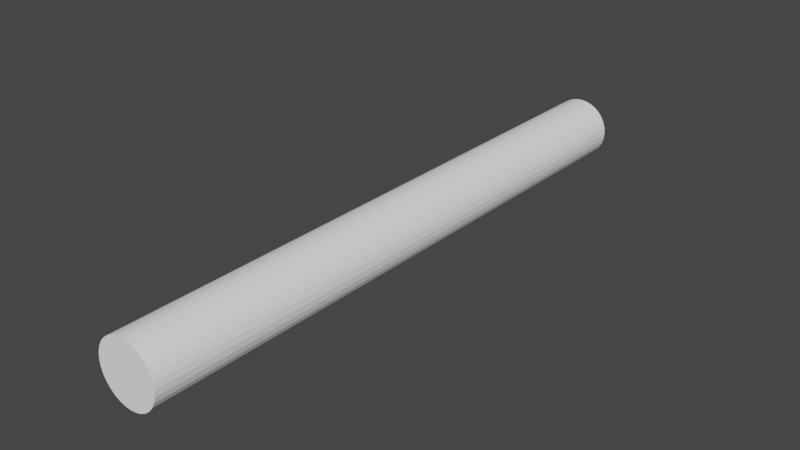 # Source: guide.blend  (saved by Blender 2.91.10; exported with 4.5.12 LTS)
import bpy
from mathutils import Matrix  # noqa: F401  (used for matrix-valued properties, if any)

bpy.ops.wm.read_factory_settings(use_empty=True)
scene = bpy.context.scene
scene.name = 'Scene'

# ---- collections
col_collection = bpy.data.collections.new('Collection'); scene.collection.children.link(col_collection)

# ---- materials (node trees are filled in below, after node groups)
mat_guide = bpy.data.materials.new('Guide')
mat_guide.use_transparent_shadow = False

# ---- material node trees
mat_guide.use_nodes = True; mat_guide.node_tree.nodes.clear()
_N = mat_guide.node_tree.nodes; _L = mat_guide.node_tree.links
n0 = _N.new('ShaderNodeOutputMaterial'); n0.name = 'Material Output'; n0.location = (300, 300)
n1 = _N.new('ShaderNodeBsdfPrincipled'); n1.name = 'Principled BSDF'; n1.location = (10, 300)
n1.distribution = 'GGX'
n1.subsurface_method = 'BURLEY'
n1.inputs[0].default_value = (1.0, 1.0, 1.0, 1.0)
n1.inputs[2].default_value = 0.7182
n1.inputs[3].default_value = 1.45
n1.inputs[27].default_value = (0.0, 0.0, 0.0, 1.0)
n1.inputs[28].default_value = 1.0
_L.new(n1.outputs[0], n0.inputs[0])
n0.is_active_output = True

# ---- world
world_world = bpy.data.worlds.new('World'); scene.world = world_world
world_world.use_nodes = True; world_world.node_tree.nodes.clear()
_N = world_world.node_tree.nodes; _L = world_world.node_tree.links
n0 = _N.new('ShaderNodeOutputWorld'); n0.name = 'World Output'; n0.location = (300, 300)
n1 = _N.new('ShaderNodeBackground'); n1.name = 'Background'; n1.location = (10, 300)
n1.inputs[0].default_value = (0.05088, 0.05088, 0.05088, 1.0)
_L.new(n1.outputs[0], n0.inputs[0])
n0.is_active_output = True
world_world.color = (0.05088, 0.05088, 0.05088)
world_world.use_sun_shadow = False
world_world.sun_shadow_jitter_overblur = 0.0

# ---- meshes
me_cylinder = bpy.data.meshes.new('Cylinder')
me_cylinder.from_pydata([(0.0, 1.0, -2.0), (0.0, 1.0, 0.0), (0.1951, 0.9808, -2.0), (0.1951, 0.9808, 0.0), (0.3827, 0.9239, -2.0), (0.3827, 0.9239, 0.0), (0.5556, 0.8315, -2.0), (0.5556, 0.8315, 0.0), (0.7071, 0.7071, -2.0), (0.7071, 0.7071, 0.0), (0.8315, 0.5556, -2.0), (0.8315, 0.5556, 0.0), (0.9239, 0.3827, -2.0), (0.9239, 0.3827, 0.0), (0.9808, 0.1951, -2.0), (0.9808, 0.1951, 0.0), (1.0, 3.179e-08, -2.0), (1.0, 3.179e-08, 0.0), (0.9808, -0.1951, -2.0), (0.9808, -0.1951, 0.0), (0.9239, -0.3827, -2.0), (0.9239, -0.3827, 0.0), (0.8315, -0.5556, -2.0), (0.8315, -0.5556, 0.0), (0.7071, -0.7071, -2.0), (0.7071, -0.7071, 0.0), (0.5556, -0.8315, -2.0), (0.5556, -0.8315, 0.0), (0.3827, -0.9239, -2.0), (0.3827, -0.9239, 0.0), (0.1951, -0.9808, -2.0), (0.1951, -0.9808, 0.0), (-3.258e-07, -1.0, -2.0), (-3.258e-07, -1.0, 0.0), (-0.1951, -0.9808, -2.0), (-0.1951, -0.9808, 0.0), (-0.3827, -0.9239, -2.0), (-0.3827, -0.9239, 0.0), (-0.5556, -0.8315, -2.0), (-0.5556, -0.8315, 0.0), (-0.7071, -0.7071, -2.0), (-0.7071, -0.7071, 0.0), (-0.8315, -0.5556, -2.0), (-0.8315, -0.5556, 0.0), (-0.9239, -0.3827, -2.0), (-0.9239, -0.3827, 0.0), (-0.9808, -0.1951, -2.0), (-0.9808, -0.1951, 0.0), (-1.0, 9.219e-07, -2.0), (-1.0, 9.219e-07, 0.0), (-0.9808, 0.1951, -2.0), (-0.9808, 0.1951, 0.0), (-0.9239, 0.3827, -2.0), (-0.9239, 0.3827, 0.0), (-0.8315, 0.5556, -2.0), (-0.8315, 0.5556, 0.0), (-0.7071, 0.7071, -2.0), (-0.7071, 0.7071, 0.0), (-0.5556, 0.8315, -2.0), (-0.5556, 0.8315, 0.0), (-0.3827, 0.9239, -2.0), (-0.3827, 0.9239, 0.0), (-0.1951, 0.9808, -2.0), (-0.1951, 0.9808, 0.0)], [], [(0, 1, 3, 2), (2, 3, 5, 4), (4, 5, 7, 6), (6, 7, 9, 8), (8, 9, 11, 10), (10, 11, 13, 12), (12, 13, 15, 14), (14, 15, 17, 16), (16, 17, 19, 18), (18, 19, 21, 20), (20, 21, 23, 22), (22, 23, 25, 24), (24, 25, 27, 26), (26, 27, 29, 28), (28, 29, 31, 30), (30, 31, 33, 32), (32, 33, 35, 34), (34, 35, 37, 36), (36, 37, 39, 38), (38, 39, 41, 40), (40, 41, 43, 42), (42, 43, 45, 44), (44, 45, 47, 46), (46, 47, 49, 48), (48, 49, 51, 50), (50, 51, 53, 52), (52, 53, 55, 54), (54, 55, 57, 56), (56, 57, 59, 58), (58, 59, 61, 60), (3, 1, 63, 61, 59, 57, 55, 53, 51, 49, 47, 45, 43, 41, 39, 37, 35, 33, 31, 29, 27, 25, 23, 21, 19, 17, 15, 13, 11, 9, 7, 5), (60, 61, 63, 62), (62, 63, 1, 0), (0, 2, 4, 6, 8, 10, 12, 14, 16, 18, 20, 22, 24, 26, 28, 30, 32, 34, 36, 38, 40, 42, 44, 46, 48, 50, 52, 54, 56, 58, 60, 62)])
_uv = me_cylinder.uv_layers.new(name='UVMap')
_uv.uv.foreach_set('vector', [1.0, 0.5, 1.0, 1.0, 0.9688, 1.0, 0.9688, 0.5, 0.9688, 0.5, 0.9688, 1.0, 0.9375, 1.0, 0.9375, 0.5, 0.9375, 0.5, 0.9375, 1.0, 0.9062, 1.0, 0.9062, 0.5, 0.9062, 0.5, 0.9062, 1.0, 0.875, 1.0, 0.875, 0.5, 0.875, 0.5, 0.875, 1.0, 0.8438, 1.0, 0.8438, 0.5, 0.8438, 0.5, 0.8438, 1.0, 0.8125, 1.0, 0.8125, 0.5, 0.8125, 0.5, 0.8125, 1.0, 0.7812, 1.0, 0.7812, 0.5, 0.7812, 0.5, 0.7812, 1.0, 0.75, 1.0, 0.75, 0.5, 0.75, 0.5, 0.75, 1.0, 0.7188, 1.0, 0.7188, 0.5, 0.7188, 0.5, 0.7188, 1.0, 0.6875, 1.0, 0.6875, 0.5, 0.6875, 0.5, 0.6875, 1.0, 0.6562, 1.0, 0.6562, 0.5, 0.6562, 0.5, 0.6562, 1.0, 0.625, 1.0, 0.625, 0.5, 0.625, 0.5, 0.625, 1.0, 0.5938, 1.0, 0.5938, 0.5, 0.5938, 0.5, 0.5938, 1.0, 0.5625, 1.0, 0.5625, 0.5, 0.5625, 0.5, 0.5625, 1.0, 0.5312, 1.0, 0.5312, 0.5, 0.5312, 0.5, 0.5312, 1.0, 0.5, 1.0, 0.5, 0.5, 0.5, 0.5, 0.5, 1.0, 0.4688, 1.0, 0.4688, 0.5, 0.4688, 0.5, 0.4688, 1.0, 0.4375, 1.0, 0.4375, 0.5, 0.4375, 0.5, 0.4375, 1.0, 0.4062, 1.0, 0.4062, 0.5, 0.4062, 0.5, 0.4062, 1.0, 0.375, 1.0, 0.375, 0.5, 0.375, 0.5, 0.375, 1.0, 0.3438, 1.0, 0.3438, 0.5, 0.3438, 0.5, 0.3438, 1.0, 0.3125, 1.0, 0.3125, 0.5, 0.3125, 0.5, 0.3125, 1.0, 0.2812, 1.0, 0.2812, 0.5, 0.2812, 0.5, 0.2812, 1.0, 0.25, 1.0, 0.25, 0.5, 0.25, 0.5, 0.25, 1.0, 0.2188, 1.0, 0.2188, 0.5, 0.2188, 0.5, 0.2188, 1.0, 0.1875, 1.0, 0.1875, 0.5, 0.1875, 0.5, 0.1875, 1.0, 0.1562, 1.0, 0.1562, 0.5, 0.1562, 0.5, 0.1562, 1.0, 0.125, 1.0, 0.125, 0.5, 0.125, 0.5, 0.125, 1.0, 0.09375, 1.0, 0.09375, 0.5, 0.09375, 0.5, 0.09375, 1.0, 0.0625, 1.0, 0.0625, 0.5, 0.2968, 0.4854, 0.25, 0.49, 0.2032, 0.4854, 0.1582, 0.4717, 0.1167, 0.4496, 0.08029, 0.4197, 0.05045, 0.3833, 0.02827, 0.3418, 0.01461, 0.2968, 0.01, 0.25, 0.01461, 0.2032, 0.02827, 0.1582, 0.05045, 0.1167, 0.08029, 0.08029, 0.1167, 0.05045, 0.1582, 0.02827, 0.2032, 0.01461, 0.25, 0.01, 0.2968, 0.01461, 0.3418, 0.02827, 0.3833, 0.05045, 0.4197, 0.08029, 0.4496, 0.1167, 0.4717, 0.1582, 0.4854, 0.2032, 0.49, 0.25, 0.4854, 0.2968, 0.4717, 0.3418, 0.4496, 0.3833, 0.4197, 0.4197, 0.3833, 0.4496, 0.3418, 0.4717, 0.0625, 0.5, 0.0625, 1.0, 0.03125, 1.0, 0.03125, 0.5, 0.03125, 0.5, 0.03125, 1.0, 0.0, 1.0, 0.0, 0.5, 0.75, 0.49, 0.7968, 0.4854, 0.8418, 0.4717, 0.8833, 0.4496, 0.9197, 0.4197, 0.9496, 0.3833, 0.9717, 0.3418, 0.9854, 0.2968, 0.99, 0.25, 0.9854, 0.2032, 0.9717, 0.1582, 0.9496, 0.1167, 0.9197, 0.08029, 0.8833, 0.05045, 0.8418, 0.02827, 0.7968, 0.01461, 0.75, 0.01, 0.7032, 0.01461, 0.6582, 0.02827, 0.6167, 0.05045, 0.5803, 0.08029, 0.5504, 0.1167, 0.5283, 0.1582, 0.5146, 0.2032, 0.51, 0.25, 0.5146, 0.2968, 0.5283, 0.3418, 0.5504, 0.3833, 0.5803, 0.4197, 0.6167, 0.4496, 0.6582, 0.4717, 0.7032, 0.4854])
me_cylinder.materials.append(mat_guide)
me_cylinder.use_remesh_fix_poles = True
me_cylinder.use_remesh_preserve_attributes = False
me_cylinder.use_mirror_vertex_groups = False
me_cylinder.update()
me_cylinder_001 = bpy.data.meshes.new('Cylinder.001')
me_cylinder_001.from_pydata([(2.543e-07, 0.8269, -1.5), (0.1613, 0.811, -1.5), (0.3165, 0.764, -1.5), (0.4594, 0.6876, -1.5), (0.5847, 0.5847, -1.5), (0.6876, 0.4594, -1.5), (0.764, 0.3165, -1.5), (0.811, 0.1613, -1.5), (0.8269, 7.078e-08, -1.5), (0.811, -0.1613, -1.5), (0.764, -0.3165, -1.5), (0.6876, -0.4594, -1.5), (0.5847, -0.5847, -1.5), (0.4594, -0.6876, -1.5), (0.3165, -0.764, -1.5), (0.1613, -0.811, -1.5), (-2.617e-07, -0.8269, -1.5), (-0.1613, -0.811, -1.5), (-0.3165, -0.764, -1.5), (-0.4594, -0.6876, -1.5), (-0.5847, -0.5847, -1.5), (-0.6876, -0.4594, -1.5), (-0.764, -0.3165, -1.5), (-0.811, -0.1613, -1.5), (-0.8269, 8.056e-07, -1.5), (-0.811, 0.1613, -1.5), (-0.764, 0.3165, -1.5), (-0.6876, 0.4594, -1.5), (-0.5847, 0.5847, -1.5), (-0.4594, 0.6876, -1.5), (-0.3165, 0.764, -1.5), (-0.1613, 0.811, -1.5), (2.496e-07, 0.9936, -0.3333), (0.1938, 0.9745, -0.3333), (0.3802, 0.918, -0.3333), (0.552, 0.8261, -0.3333), (0.7026, 0.7026, -0.3333), (0.8261, 0.552, -0.3333), (0.918, 0.3802, -0.3333), (0.9745, 0.1938, -0.3333), (0.9936, 3.213e-08, -0.3333), (0.9745, -0.1938, -0.3333), (0.918, -0.3802, -0.3333), (0.8261, -0.552, -0.3333), (0.7026, -0.7026, -0.3333), (0.552, -0.8261, -0.3333), (0.3802, -0.918, -0.3333), (0.1938, -0.9745, -0.3333), (-3.222e-07, -0.9936, -0.3333), (-0.1938, -0.9745, -0.3333), (-0.3802, -0.918, -0.3333), (-0.552, -0.8261, -0.3333), (-0.7026, -0.7026, -0.3333), (-0.8261, -0.552, -0.3333), (-0.918, -0.3802, -0.3333), (-0.9745, -0.1938, -0.3333), (-0.9936, 9.169e-07, -0.3333), (-0.9745, 0.1938, -0.3333), (-0.918, 0.3802, -0.3333), (-0.8261, 0.552, -0.3333), (-0.7026, 0.7026, -0.3333), (-0.552, 0.8261, -0.3333), (-0.3802, 0.918, -0.3333), (-0.1938, 0.9745, -0.3333), (0.07186, 0.7296, -1.61), (2.519e-07, 0.9673, -0.0002507), (0.1887, 0.9487, -0.9784), (0.2128, 0.7016, -1.61), (0.3702, 0.8937, -0.9784), (0.3456, 0.6466, -1.61), (0.5374, 0.8043, -0.9784), (0.4651, 0.5667, -1.61), (0.684, 0.684, -0.9784), (0.5667, 0.4651, -1.61), (0.8043, 0.5374, -0.9784), (0.6466, 0.3456, -1.61), (0.8937, 0.3702, -0.9784), (0.7016, 0.2128, -1.61), (0.9487, 0.1887, -0.9784), (0.7296, 0.07186, -1.61), (0.9673, 3.749e-08, -0.9784), (0.7296, -0.07186, -1.61), (0.9487, -0.1887, -0.9784), (0.7016, -0.2128, -1.61), (0.8937, -0.3702, -0.9784), (0.6466, -0.3456, -1.61), (0.8043, -0.5374, -0.9784), (0.5667, -0.4651, -1.61), (0.684, -0.684, -0.9784), (0.4651, -0.5667, -1.61), (0.5374, -0.8043, -0.9784), (0.3456, -0.6466, -1.61), (0.3702, -0.8937, -0.9784), (0.2128, -0.7016, -1.61), (0.1887, -0.9487, -0.9784), (0.07186, -0.7296, -1.61), (-3.148e-07, -0.9673, -0.9784), (-0.07186, -0.7296, -1.61), (-0.1887, -0.9487, -0.9784), (-0.2128, -0.7016, -1.61), (-0.3702, -0.8937, -0.9784), (-0.3456, -0.6466, -1.61), (-0.5374, -0.8043, -0.9784), (-0.4651, -0.5667, -1.61), (-0.684, -0.684, -0.9784), (-0.5667, -0.4651, -1.61), (-0.8043, -0.5374, -0.9784), (-0.6466, -0.3456, -1.61), (-0.8937, -0.3702, -0.9784), (-0.7016, -0.2128, -1.61), (-0.9487, -0.1887, -0.9784), (-0.7296, -0.07186, -1.61), (-0.9673, 8.973e-07, -0.9784), (-0.7296, 0.07186, -1.61), (-0.9487, 0.1887, -0.9784), (-0.7016, 0.2128, -1.61), (-0.8937, 0.3702, -0.9784), (-0.6466, 0.3456, -1.61), (-0.8043, 0.5374, -0.9784), (-0.5667, 0.4651, -1.61), (-0.684, 0.684, -0.9784), (-0.4651, 0.5667, -1.61), (-0.5374, 0.8043, -0.9784), (-0.3456, 0.6466, -1.61), (-0.3702, 0.8937, -0.9784), (-0.2128, 0.7016, -1.61), (-0.1887, 0.9487, -0.9784), (-0.07186, 0.7296, -1.61), (2.524e-07, 0.9673, -0.9784), (0.1887, 0.9487, -0.0002507), (0.3702, 0.8937, -0.0002507), (0.5374, 0.8043, -0.0002507), (0.684, 0.684, -0.0002507), (0.8043, 0.5374, -0.0002507), (0.8937, 0.3702, -0.0002507), (0.9487, 0.1887, -0.0002507), (0.9673, 2.332e-07, -0.0002507), (0.9487, -0.1887, -0.0002507), (0.8937, -0.3702, -0.0002507), (0.8043, -0.5374, -0.0002507), (0.684, -0.684, -0.0002507), (0.5374, -0.8043, -0.0002507), (0.3702, -0.8937, -0.0002507), (0.1887, -0.9487, -0.0002507), (-3.126e-07, -0.9673, -0.0002507), (-0.1887, -0.9487, -0.0002507), (-0.3702, -0.8937, -0.0002507), (-0.5374, -0.8043, -0.0002507), (-0.684, -0.684, -0.0002507), (-0.8043, -0.5374, -0.0002507), (-0.8937, -0.3702, -0.0002507), (-0.9487, -0.1887, -0.0002507), (-0.9673, 1.093e-06, -0.0002507), (-0.9487, 0.1887, -0.0002507), (-0.8937, 0.3702, -0.0002507), (-0.8043, 0.5374, -0.0002507), (-0.684, 0.684, -0.0002507), (-0.5374, 0.8043, -0.0002507), (-0.3702, 0.8937, -0.0002507), (-0.1887, 0.9487, -0.0002507), (-0.09739, 0.9888, -0.3333), (-0.2884, 0.9508, -0.3333), (-0.4684, 0.8763, -0.3333), (-0.6303, 0.7681, -0.3333), (-0.7681, 0.6303, -0.3333), (-0.8763, 0.4684, -0.3333), (-0.9508, 0.2884, -0.3333), (-0.9888, 0.09739, -0.3333), (-0.9888, -0.09739, -0.3333), (-0.9508, -0.2884, -0.3333), (-0.8763, -0.4684, -0.3333), (-0.7681, -0.6303, -0.3333), (-0.6303, -0.7681, -0.3333), (-0.4684, -0.8763, -0.3333), (-0.2884, -0.9508, -0.3333), (-0.09739, -0.9888, -0.3333), (0.09739, -0.9888, -0.3333), (0.2884, -0.9508, -0.3333), (0.4684, -0.8763, -0.3333), (0.6303, -0.7681, -0.3333), (0.7681, -0.6303, -0.3333), (0.8763, -0.4684, -0.3333), (0.9508, -0.2884, -0.3333), (0.9888, -0.09739, -0.3333), (0.9888, 0.09739, -0.3333), (0.9508, 0.2884, -0.3333), (0.8763, 0.4684, -0.3333), (0.7681, 0.6303, -0.3333), (0.6303, 0.7681, -0.3333), (0.4684, 0.8763, -0.3333), (0.2884, 0.9508, -0.3333), (0.09739, 0.9888, -0.3333), (0.09407, 0.9551, -0.0002507), (0.2786, 0.9184, -0.0002507), (0.4524, 0.8464, -0.0002507), (0.6088, 0.7419, -0.0002507), (0.7419, 0.6088, -0.0002507), (0.8464, 0.4524, -0.0002507), (0.9184, 0.2786, -0.0002507), (0.9551, 0.09407, -0.0002507), (0.9551, -0.09407, -0.0002507), (0.9184, -0.2786, -0.0002507), (0.8464, -0.4524, -0.0002507), (0.7419, -0.6088, -0.0002507), (0.6088, -0.7419, -0.0002507), (0.4524, -0.8464, -0.0002507), (0.2786, -0.9184, -0.0002507), (0.09407, -0.9551, -0.0002507), (-0.09407, -0.9551, -0.0002507), (-0.2786, -0.9184, -0.0002507), (-0.4524, -0.8464, -0.0002507), (-0.6088, -0.7419, -0.0002507), (-0.7419, -0.6088, -0.0002507), (-0.8464, -0.4524, -0.0002507), (-0.9184, -0.2786, -0.0002507), (-0.9551, -0.09407, -0.0002507), (-0.9551, 0.09407, -0.0002507), (-0.9184, 0.2786, -0.0002507), (-0.8464, 0.4524, -0.0002507), (-0.7419, 0.6088, -0.0002507), (-0.6088, 0.7419, -0.0002507), (-0.4524, 0.8464, -0.0002507), (-0.2786, 0.9184, -0.0002507), (-0.09407, 0.9551, -0.0002507), (1.243e-07, 2.494e-07, -1.961), (-0.09407, 0.9551, -0.9892), (-0.2786, 0.9184, -0.9892), (-0.4524, 0.8464, -0.9892), (-0.6088, 0.7419, -0.9892), (-0.7419, 0.6088, -0.9892), (-0.8464, 0.4524, -0.9892), (-0.9184, 0.2786, -0.9892), (-0.9551, 0.09407, -0.9892), (-0.9551, -0.09407, -0.9892), (-0.9184, -0.2786, -0.9892), (-0.8464, -0.4524, -0.9892), (-0.7419, -0.6088, -0.9892), (-0.6088, -0.7419, -0.9892), (-0.4524, -0.8464, -0.9892), (-0.2786, -0.9184, -0.9892), (-0.09407, -0.9551, -0.9892), (0.09407, -0.9551, -0.9892), (0.2786, -0.9184, -0.9892), (0.4524, -0.8464, -0.9892), (0.6088, -0.7419, -0.9892), (0.7419, -0.6088, -0.9892), (0.8464, -0.4524, -0.9892), (0.9184, -0.2786, -0.9892), (0.9551, -0.09407, -0.9892), (0.9551, 0.09407, -0.9892), (0.9184, 0.2786, -0.9892), (0.8464, 0.4524, -0.9892), (0.7419, 0.6088, -0.9892), (0.6088, 0.7419, -0.9892), (0.4524, 0.8464, -0.9892), (0.2786, 0.9184, -0.9892), (0.09407, 0.9551, -0.9892), (2.519e-07, 0.9673, -0.0002507), (0.1887, 0.9487, -0.0002507), (0.3702, 0.8937, -0.0002507), (0.5374, 0.8043, -0.0002507), (0.684, 0.684, -0.0002507), (0.8043, 0.5374, -0.0002507), (0.8937, 0.3702, -0.0002507), (0.9487, 0.1887, -0.0002507), (0.9673, 2.332e-07, -0.0002507), (0.9487, -0.1887, -0.0002507), (0.8937, -0.3702, -0.0002507), (0.8043, -0.5374, -0.0002507), (0.684, -0.684, -0.0002507), (0.5374, -0.8043, -0.0002507), (0.3702, -0.8937, -0.0002507), (0.1887, -0.9487, -0.0002507), (-3.126e-07, -0.9673, -0.0002507), (-0.1887, -0.9487, -0.0002507), (-0.3702, -0.8937, -0.0002507), (-0.5374, -0.8043, -0.0002507), (-0.684, -0.684, -0.0002507), (-0.8043, -0.5374, -0.0002507), (-0.8937, -0.3702, -0.0002507), (-0.9487, -0.1887, -0.0002507), (-0.9673, 1.093e-06, -0.0002507), (-0.9487, 0.1887, -0.0002507), (-0.8937, 0.3702, -0.0002507), (-0.8043, 0.5374, -0.0002507), (-0.684, 0.684, -0.0002507), (-0.5374, 0.8043, -0.0002507), (-0.3702, 0.8937, -0.0002507), (-0.1887, 0.9487, -0.0002507), (0.09407, 0.9551, -0.0002507), (0.2786, 0.9184, -0.0002507), (0.4524, 0.8464, -0.0002507), (0.6088, 0.7419, -0.0002507), (0.7419, 0.6088, -0.0002507), (0.8464, 0.4524, -0.0002507), (0.9184, 0.2786, -0.0002507), (0.9551, 0.09407, -0.0002507), (0.9551, -0.09407, -0.0002507), (0.9184, -0.2786, -0.0002507), (0.8464, -0.4524, -0.0002507), (0.7419, -0.6088, -0.0002507), (0.6088, -0.7419, -0.0002507), (0.4524, -0.8464, -0.0002507), (0.2786, -0.9184, -0.0002507), (0.09407, -0.9551, -0.0002507), (-0.09407, -0.9551, -0.0002507), (-0.2786, -0.9184, -0.0002507), (-0.4524, -0.8464, -0.0002507), (-0.6088, -0.7419, -0.0002507), (-0.7419, -0.6088, -0.0002507), (-0.8464, -0.4524, -0.0002507), (-0.9184, -0.2786, -0.0002507), (-0.9551, -0.09407, -0.0002507), (-0.9551, 0.09407, -0.0002507), (-0.9184, 0.2786, -0.0002507), (-0.8464, 0.4524, -0.0002507), (-0.7419, 0.6088, -0.0002507), (-0.6088, 0.7419, -0.0002507), (-0.4524, 0.8464, -0.0002507), (-0.2786, 0.9184, -0.0002507), (-0.09407, 0.9551, -0.0002507)], [], [(32, 65, 192, 191), (191, 192, 129, 33), (33, 129, 193, 190), (190, 193, 130, 34), (34, 130, 194, 189), (189, 194, 131, 35), (35, 131, 195, 188), (188, 195, 132, 36), (36, 132, 196, 187), (187, 196, 133, 37), (37, 133, 197, 186), (186, 197, 134, 38), (38, 134, 198, 185), (185, 198, 135, 39), (39, 135, 199, 184), (184, 199, 136, 40), (40, 136, 200, 183), (183, 200, 137, 41), (41, 137, 201, 182), (182, 201, 138, 42), (42, 138, 202, 181), (181, 202, 139, 43), (43, 139, 203, 180), (180, 203, 140, 44), (44, 140, 204, 179), (179, 204, 141, 45), (45, 141, 205, 178), (178, 205, 142, 46), (46, 142, 206, 177), (177, 206, 143, 47), (47, 143, 207, 176), (176, 207, 144, 48), (48, 144, 208, 175), (175, 208, 145, 49), (49, 145, 209, 174), (174, 209, 146, 50), (50, 146, 210, 173), (173, 210, 147, 51), (51, 147, 211, 172), (172, 211, 148, 52), (52, 148, 212, 171), (171, 212, 149, 53), (53, 149, 213, 170), (170, 213, 150, 54), (54, 150, 214, 169), (169, 214, 151, 55), (55, 151, 215, 168), (168, 215, 152, 56), (56, 152, 216, 167), (167, 216, 153, 57), (57, 153, 217, 166), (166, 217, 154, 58), (58, 154, 218, 165), (165, 218, 155, 59), (59, 155, 219, 164), (164, 219, 156, 60), (60, 156, 220, 163), (163, 220, 157, 61), (61, 157, 221, 162), (162, 221, 158, 62), (62, 158, 222, 161), (161, 222, 159, 63), (63, 159, 223, 160), (160, 223, 65, 32), (0, 64, 224, 127), (1, 67, 224, 64), (2, 69, 224, 67), (3, 71, 224, 69), (4, 73, 224, 71), (5, 75, 224, 73), (6, 77, 224, 75), (7, 79, 224, 77), (8, 81, 224, 79), (9, 83, 224, 81), (10, 85, 224, 83), (11, 87, 224, 85), (12, 89, 224, 87), (13, 91, 224, 89), (14, 93, 224, 91), (15, 95, 224, 93), (16, 97, 224, 95), (17, 99, 224, 97), (18, 101, 224, 99), (19, 103, 224, 101), (20, 105, 224, 103), (21, 107, 224, 105), (22, 109, 224, 107), (23, 111, 224, 109), (24, 113, 224, 111), (25, 115, 224, 113), (26, 117, 224, 115), (27, 119, 224, 117), (28, 121, 224, 119), (29, 123, 224, 121), (30, 125, 224, 123), (31, 127, 224, 125), (31, 126, 225, 127), (126, 63, 160, 225), (225, 160, 32, 128), (127, 225, 128, 0), (30, 124, 226, 125), (124, 62, 161, 226), (226, 161, 63, 126), (125, 226, 126, 31), (29, 122, 227, 123), (122, 61, 162, 227), (227, 162, 62, 124), (123, 227, 124, 30), (28, 120, 228, 121), (120, 60, 163, 228), (228, 163, 61, 122), (121, 228, 122, 29), (27, 118, 229, 119), (118, 59, 164, 229), (229, 164, 60, 120), (119, 229, 120, 28), (26, 116, 230, 117), (116, 58, 165, 230), (230, 165, 59, 118), (117, 230, 118, 27), (25, 114, 231, 115), (114, 57, 166, 231), (231, 166, 58, 116), (115, 231, 116, 26), (24, 112, 232, 113), (112, 56, 167, 232), (232, 167, 57, 114), (113, 232, 114, 25), (23, 110, 233, 111), (110, 55, 168, 233), (233, 168, 56, 112), (111, 233, 112, 24), (22, 108, 234, 109), (108, 54, 169, 234), (234, 169, 55, 110), (109, 234, 110, 23), (21, 106, 235, 107), (106, 53, 170, 235), (235, 170, 54, 108), (107, 235, 108, 22), (20, 104, 236, 105), (104, 52, 171, 236), (236, 171, 53, 106), (105, 236, 106, 21), (19, 102, 237, 103), (102, 51, 172, 237), (237, 172, 52, 104), (103, 237, 104, 20), (18, 100, 238, 101), (100, 50, 173, 238), (238, 173, 51, 102), (101, 238, 102, 19), (17, 98, 239, 99), (98, 49, 174, 239), (239, 174, 50, 100), (99, 239, 100, 18), (16, 96, 240, 97), (96, 48, 175, 240), (240, 175, 49, 98), (97, 240, 98, 17), (15, 94, 241, 95), (94, 47, 176, 241), (241, 176, 48, 96), (95, 241, 96, 16), (14, 92, 242, 93), (92, 46, 177, 242), (242, 177, 47, 94), (93, 242, 94, 15), (13, 90, 243, 91), (90, 45, 178, 243), (243, 178, 46, 92), (91, 243, 92, 14), (12, 88, 244, 89), (88, 44, 179, 244), (244, 179, 45, 90), (89, 244, 90, 13), (11, 86, 245, 87), (86, 43, 180, 245), (245, 180, 44, 88), (87, 245, 88, 12), (10, 84, 246, 85), (84, 42, 181, 246), (246, 181, 43, 86), (85, 246, 86, 11), (9, 82, 247, 83), (82, 41, 182, 247), (247, 182, 42, 84), (83, 247, 84, 10), (8, 80, 248, 81), (80, 40, 183, 248), (248, 183, 41, 82), (81, 248, 82, 9), (7, 78, 249, 79), (78, 39, 184, 249), (249, 184, 40, 80), (79, 249, 80, 8), (6, 76, 250, 77), (76, 38, 185, 250), (250, 185, 39, 78), (77, 250, 78, 7), (5, 74, 251, 75), (74, 37, 186, 251), (251, 186, 38, 76), (75, 251, 76, 6), (4, 72, 252, 73), (72, 36, 187, 252), (252, 187, 37, 74), (73, 252, 74, 5), (3, 70, 253, 71), (70, 35, 188, 253), (253, 188, 36, 72), (71, 253, 72, 4), (2, 68, 254, 69), (68, 34, 189, 254), (254, 189, 35, 70), (69, 254, 70, 3), (1, 66, 255, 67), (66, 33, 190, 255), (255, 190, 34, 68), (67, 255, 68, 2), (0, 128, 256, 64), (128, 32, 191, 256), (256, 191, 33, 66), (64, 256, 66, 1), (65, 223, 159, 222, 158, 221, 157, 220, 156, 219, 155, 218, 154, 217, 153, 216, 152, 215, 151, 214, 150, 213, 149, 212, 148, 211, 147, 210, 146, 209, 145, 208, 144, 207, 143, 206, 142, 205, 141, 204, 140, 203, 139, 202, 138, 201, 137, 200, 136, 199, 135, 198, 134, 197, 133, 196, 132, 195, 131, 194, 130, 193, 129, 192), (289, 257, 320, 288, 319, 287, 318, 286, 317, 285, 316, 284, 315, 283, 314, 282, 313, 281, 312, 280, 311, 279, 310, 278, 309, 277, 308, 276, 307, 275, 306, 274, 305, 273, 304, 272, 303, 271, 302, 270, 301, 269, 300, 268, 299, 267, 298, 266, 297, 265, 296, 264, 295, 263, 294, 262, 293, 261, 292, 260, 291, 259, 290, 258)])
_uv = me_cylinder_001.uv_layers.new(name='UVMap')
_uv.uv.foreach_set('vector', [1.0, 0.9167, 1.0, 0.9896, 0.9844, 0.9896, 0.9844, 0.9167, 0.9844, 0.9167, 0.9844, 0.9896, 0.9688, 0.9896, 0.9688, 0.9167, 0.9688, 0.9167, 0.9688, 0.9896, 0.9531, 0.9896, 0.9531, 0.9167, 0.9531, 0.9167, 0.9531, 0.9896, 0.9375, 0.9896, 0.9375, 0.9167, 0.9375, 0.9167, 0.9375, 0.9896, 0.9219, 0.9896, 0.9219, 0.9167, 0.9219, 0.9167, 0.9219, 0.9896, 0.9063, 0.9896, 0.9063, 0.9167, 0.9063, 0.9167, 0.9063, 0.9896, 0.8906, 0.9896, 0.8906, 0.9167, 0.8906, 0.9167, 0.8906, 0.9896, 0.875, 0.9896, 0.875, 0.9167, 0.875, 0.9167, 0.875, 0.9896, 0.8594, 0.9896, 0.8594, 0.9167, 0.8594, 0.9167, 0.8594, 0.9896, 0.8438, 0.9896, 0.8438, 0.9167, 0.8438, 0.9167, 0.8438, 0.9896, 0.8281, 0.9896, 0.8281, 0.9167, 0.8281, 0.9167, 0.8281, 0.9896, 0.8125, 0.9896, 0.8125, 0.9167, 0.8125, 0.9167, 0.8125, 0.9896, 0.7969, 0.9896, 0.7969, 0.9167, 0.7969, 0.9167, 0.7969, 0.9896, 0.7813, 0.9896, 0.7813, 0.9167, 0.7813, 0.9167, 0.7813, 0.9896, 0.7656, 0.9896, 0.7656, 0.9167, 0.7656, 0.9167, 0.7656, 0.9896, 0.75, 0.9896, 0.75, 0.9167, 0.75, 0.9167, 0.75, 0.9896, 0.7344, 0.9896, 0.7344, 0.9167, 0.7344, 0.9167, 0.7344, 0.9896, 0.7188, 0.9896, 0.7188, 0.9167, 0.7188, 0.9167, 0.7188, 0.9896, 0.7031, 0.9896, 0.7031, 0.9167, 0.7031, 0.9167, 0.7031, 0.9896, 0.6875, 0.9896, 0.6875, 0.9167, 0.6875, 0.9167, 0.6875, 0.9896, 0.6719, 0.9896, 0.6719, 0.9167, 0.6719, 0.9167, 0.6719, 0.9896, 0.6563, 0.9896, 0.6563, 0.9167, 0.6563, 0.9167, 0.6563, 0.9896, 0.6406, 0.9896, 0.6406, 0.9167, 0.6406, 0.9167, 0.6406, 0.9896, 0.625, 0.9896, 0.625, 0.9167, 0.625, 0.9167, 0.625, 0.9896, 0.6094, 0.9896, 0.6094, 0.9167, 0.6094, 0.9167, 0.6094, 0.9896, 0.5938, 0.9896, 0.5938, 0.9167, 0.5938, 0.9167, 0.5938, 0.9896, 0.5781, 0.9896, 0.5781, 0.9167, 0.5781, 0.9167, 0.5781, 0.9896, 0.5625, 0.9896, 0.5625, 0.9167, 0.5625, 0.9167, 0.5625, 0.9896, 0.5469, 0.9896, 0.5469, 0.9167, 0.5469, 0.9167, 0.5469, 0.9896, 0.5313, 0.9896, 0.5313, 0.9167, 0.5313, 0.9167, 0.5313, 0.9896, 0.5156, 0.9896, 0.5156, 0.9167, 0.5156, 0.9167, 0.5156, 0.9896, 0.5, 0.9896, 0.5, 0.9167, 0.5, 0.9167, 0.5, 0.9896, 0.4844, 0.9896, 0.4844, 0.9167, 0.4844, 0.9167, 0.4844, 0.9896, 0.4688, 0.9896, 0.4688, 0.9167, 0.4688, 0.9167, 0.4688, 0.9896, 0.4531, 0.9896, 0.4531, 0.9167, 0.4531, 0.9167, 0.4531, 0.9896, 0.4375, 0.9896, 0.4375, 0.9167, 0.4375, 0.9167, 0.4375, 0.9896, 0.4219, 0.9896, 0.4219, 0.9167, 0.4219, 0.9167, 0.4219, 0.9896, 0.4063, 0.9896, 0.4063, 0.9167, 0.4063, 0.9167, 0.4063, 0.9896, 0.3906, 0.9896, 0.3906, 0.9167, 0.3906, 0.9167, 0.3906, 0.9896, 0.375, 0.9896, 0.375, 0.9167, 0.375, 0.9167, 0.375, 0.9896, 0.3594, 0.9896, 0.3594, 0.9167, 0.3594, 0.9167, 0.3594, 0.9896, 0.3438, 0.9896, 0.3438, 0.9167, 0.3438, 0.9167, 0.3438, 0.9896, 0.3281, 0.9896, 0.3281, 0.9167, 0.3281, 0.9167, 0.3281, 0.9896, 0.3125, 0.9896, 0.3125, 0.9167, 0.3125, 0.9167, 0.3125, 0.9896, 0.2969, 0.9896, 0.2969, 0.9167, 0.2969, 0.9167, 0.2969, 0.9896, 0.2812, 0.9896, 0.2812, 0.9167, 0.2812, 0.9167, 0.2812, 0.9896, 0.2656, 0.9896, 0.2656, 0.9167, 0.2656, 0.9167, 0.2656, 0.9896, 0.25, 0.9896, 0.25, 0.9167, 0.25, 0.9167, 0.25, 0.9896, 0.2344, 0.9896, 0.2344, 0.9167, 0.2344, 0.9167, 0.2344, 0.9896, 0.2188, 0.9896, 0.2188, 0.9167, 0.2188, 0.9167, 0.2188, 0.9896, 0.2031, 0.9896, 0.2031, 0.9167, 0.2031, 0.9167, 0.2031, 0.9896, 0.1875, 0.9896, 0.1875, 0.9167, 0.1875, 0.9167, 0.1875, 0.9896, 0.1719, 0.9896, 0.1719, 0.9167, 0.1719, 0.9167, 0.1719, 0.9896, 0.1563, 0.9896, 0.1562, 0.9167, 0.1562, 0.9167, 0.1563, 0.9896, 0.1406, 0.9896, 0.1406, 0.9167, 0.1406, 0.9167, 0.1406, 0.9896, 0.125, 0.9896, 0.125, 0.9167, 0.125, 0.9167, 0.125, 0.9896, 0.1094, 0.9896, 0.1094, 0.9167, 0.1094, 0.9167, 0.1094, 0.9896, 0.09375, 0.9896, 0.09375, 0.9167, 0.09375, 0.9167, 0.09375, 0.9896, 0.07812, 0.9896, 0.07813, 0.9167, 0.07813, 0.9167, 0.07812, 0.9896, 0.0625, 0.9896, 0.0625, 0.9167, 0.0625, 0.9167, 0.0625, 0.9896, 0.04688, 0.9896, 0.04688, 0.9167, 0.04688, 0.9167, 0.04688, 0.9896, 0.03125, 0.9896, 0.03125, 0.9167, 0.03125, 0.9167, 0.03125, 0.9896, 0.01563, 0.9896, 0.01563, 0.9167, 0.01563, 0.9167, 0.01563, 0.9896, 0.0, 0.9896, 0.0, 0.9167, 0.75, 0.49, 0.7734, 0.4877, 0.75, 0.25, 0.7266, 0.4877, 0.7968, 0.4854, 0.8193, 0.4786, 0.75, 0.25, 0.7734, 0.4877, 0.8418, 0.4717, 0.8626, 0.4606, 0.75, 0.25, 0.8193, 0.4786, 0.8833, 0.4496, 0.9015, 0.4346, 0.75, 0.25, 0.8626, 0.4606, 0.9197, 0.4197, 0.9346, 0.4015, 0.75, 0.25, 0.9015, 0.4346, 0.9496, 0.3833, 0.9606, 0.3626, 0.75, 0.25, 0.9346, 0.4015, 0.9717, 0.3418, 0.9786, 0.3193, 0.75, 0.25, 0.9606, 0.3626, 0.9854, 0.2968, 0.9877, 0.2734, 0.75, 0.25, 0.9786, 0.3193, 0.99, 0.25, 0.9877, 0.2266, 0.75, 0.25, 0.9877, 0.2734, 0.9854, 0.2032, 0.9786, 0.1807, 0.75, 0.25, 0.9877, 0.2266, 0.9717, 0.1582, 0.9606, 0.1374, 0.75, 0.25, 0.9786, 0.1807, 0.9496, 0.1167, 0.9346, 0.09848, 0.75, 0.25, 0.9606, 0.1374, 0.9197, 0.08029, 0.9015, 0.06537, 0.75, 0.25, 0.9346, 0.09848, 0.8833, 0.05045, 0.8626, 0.03936, 0.75, 0.25, 0.9015, 0.06537, 0.8418, 0.02827, 0.8193, 0.02144, 0.75, 0.25, 0.8626, 0.03936, 0.7968, 0.01461, 0.7734, 0.01231, 0.75, 0.25, 0.8193, 0.02144, 0.75, 0.01, 0.7266, 0.01231, 0.75, 0.25, 0.7734, 0.01231, 0.7032, 0.01461, 0.6807, 0.02144, 0.75, 0.25, 0.7266, 0.01231, 0.6582, 0.02827, 0.6374, 0.03936, 0.75, 0.25, 0.6807, 0.02144, 0.6167, 0.05045, 0.5985, 0.06537, 0.75, 0.25, 0.6374, 0.03936, 0.5803, 0.08029, 0.5654, 0.09848, 0.75, 0.25, 0.5985, 0.06537, 0.5504, 0.1167, 0.5394, 0.1374, 0.75, 0.25, 0.5654, 0.09848, 0.5283, 0.1582, 0.5214, 0.1807, 0.75, 0.25, 0.5394, 0.1374, 0.5146, 0.2032, 0.5123, 0.2266, 0.75, 0.25, 0.5214, 0.1807, 0.51, 0.25, 0.5123, 0.2734, 0.75, 0.25, 0.5123, 0.2266, 0.5146, 0.2968, 0.5214, 0.3193, 0.75, 0.25, 0.5123, 0.2734, 0.5283, 0.3418, 0.5394, 0.3626, 0.75, 0.25, 0.5214, 0.3193, 0.5504, 0.3833, 0.5654, 0.4015, 0.75, 0.25, 0.5394, 0.3626, 0.5803, 0.4197, 0.5985, 0.4346, 0.75, 0.25, 0.5654, 0.4015, 0.6167, 0.4496, 0.6374, 0.4606, 0.75, 0.25, 0.5985, 0.4346, 0.6582, 0.4717, 0.6807, 0.4786, 0.75, 0.25, 0.6374, 0.4606, 0.7032, 0.4854, 0.7266, 0.4877, 0.75, 0.25, 0.6807, 0.4786, 0.03125, 0.5, 0.03125, 0.7396, 0.01563, 0.7396, 0.01563, 0.5, 0.03125, 0.7396, 0.03125, 0.9167, 0.01563, 0.9167, 0.01563, 0.7396, 0.01563, 0.7396, 0.01563, 0.9167, 0.0, 0.9167, 0.0, 0.7396, 0.01563, 0.5, 0.01563, 0.7396, 0.0, 0.7396, 0.0, 0.5, 0.0625, 0.5, 0.0625, 0.7396, 0.04688, 0.7396, 0.04688, 0.5, 0.0625, 0.7396, 0.0625, 0.9167, 0.04688, 0.9167, 0.04688, 0.7396, 0.04688, 0.7396, 0.04688, 0.9167, 0.03125, 0.9167, 0.03125, 0.7396, 0.04688, 0.5, 0.04688, 0.7396, 0.03125, 0.7396, 0.03125, 0.5, 0.09375, 0.5, 0.09375, 0.7396, 0.07813, 0.7396, 0.07813, 0.5, 0.09375, 0.7396, 0.09375, 0.9167, 0.07813, 0.9167, 0.07813, 0.7396, 0.07813, 0.7396, 0.07813, 0.9167, 0.0625, 0.9167, 0.0625, 0.7396, 0.07813, 0.5, 0.07813, 0.7396, 0.0625, 0.7396, 0.0625, 0.5, 0.125, 0.5, 0.125, 0.7396, 0.1094, 0.7396, 0.1094, 0.5, 0.125, 0.7396, 0.125, 0.9167, 0.1094, 0.9167, 0.1094, 0.7396, 0.1094, 0.7396, 0.1094, 0.9167, 0.09375, 0.9167, 0.09375, 0.7396, 0.1094, 0.5, 0.1094, 0.7396, 0.09375, 0.7396, 0.09375, 0.5, 0.1563, 0.5, 0.1562, 0.7396, 0.1406, 0.7396, 0.1406, 0.5, 0.1562, 0.7396, 0.1562, 0.9167, 0.1406, 0.9167, 0.1406, 0.7396, 0.1406, 0.7396, 0.1406, 0.9167, 0.125, 0.9167, 0.125, 0.7396, 0.1406, 0.5, 0.1406, 0.7396, 0.125, 0.7396, 0.125, 0.5, 0.1875, 0.5, 0.1875, 0.7396, 0.1719, 0.7396, 0.1719, 0.5, 0.1875, 0.7396, 0.1875, 0.9167, 0.1719, 0.9167, 0.1719, 0.7396, 0.1719, 0.7396, 0.1719, 0.9167, 0.1562, 0.9167, 0.1562, 0.7396, 0.1719, 0.5, 0.1719, 0.7396, 0.1562, 0.7396, 0.1563, 0.5, 0.2188, 0.5, 0.2188, 0.7396, 0.2031, 0.7396, 0.2031, 0.5, 0.2188, 0.7396, 0.2188, 0.9167, 0.2031, 0.9167, 0.2031, 0.7396, 0.2031, 0.7396, 0.2031, 0.9167, 0.1875, 0.9167, 0.1875, 0.7396, 0.2031, 0.5, 0.2031, 0.7396, 0.1875, 0.7396, 0.1875, 0.5, 0.25, 0.5, 0.25, 0.7396, 0.2344, 0.7396, 0.2344, 0.5, 0.25, 0.7396, 0.25, 0.9167, 0.2344, 0.9167, 0.2344, 0.7396, 0.2344, 0.7396, 0.2344, 0.9167, 0.2188, 0.9167, 0.2188, 0.7396, 0.2344, 0.5, 0.2344, 0.7396, 0.2188, 0.7396, 0.2188, 0.5, 0.2813, 0.5, 0.2812, 0.7396, 0.2656, 0.7396, 0.2656, 0.5, 0.2812, 0.7396, 0.2812, 0.9167, 0.2656, 0.9167, 0.2656, 0.7396, 0.2656, 0.7396, 0.2656, 0.9167, 0.25, 0.9167, 0.25, 0.7396, 0.2656, 0.5, 0.2656, 0.7396, 0.25, 0.7396, 0.25, 0.5, 0.3125, 0.5, 0.3125, 0.7396, 0.2969, 0.7396, 0.2969, 0.5, 0.3125, 0.7396, 0.3125, 0.9167, 0.2969, 0.9167, 0.2969, 0.7396, 0.2969, 0.7396, 0.2969, 0.9167, 0.2812, 0.9167, 0.2812, 0.7396, 0.2969, 0.5, 0.2969, 0.7396, 0.2812, 0.7396, 0.2813, 0.5, 0.3438, 0.5, 0.3438, 0.7396, 0.3281, 0.7396, 0.3281, 0.5, 0.3438, 0.7396, 0.3438, 0.9167, 0.3281, 0.9167, 0.3281, 0.7396, 0.3281, 0.7396, 0.3281, 0.9167, 0.3125, 0.9167, 0.3125, 0.7396, 0.3281, 0.5, 0.3281, 0.7396, 0.3125, 0.7396, 0.3125, 0.5, 0.375, 0.5, 0.375, 0.7396, 0.3594, 0.7396, 0.3594, 0.5, 0.375, 0.7396, 0.375, 0.9167, 0.3594, 0.9167, 0.3594, 0.7396, 0.3594, 0.7396, 0.3594, 0.9167, 0.3438, 0.9167, 0.3438, 0.7396, 0.3594, 0.5, 0.3594, 0.7396, 0.3438, 0.7396, 0.3438, 0.5, 0.4063, 0.5, 0.4063, 0.7396, 0.3906, 0.7396, 0.3906, 0.5, 0.4063, 0.7396, 0.4063, 0.9167, 0.3906, 0.9167, 0.3906, 0.7396, 0.3906, 0.7396, 0.3906, 0.9167, 0.375, 0.9167, 0.375, 0.7396, 0.3906, 0.5, 0.3906, 0.7396, 0.375, 0.7396, 0.375, 0.5, 0.4375, 0.5, 0.4375, 0.7396, 0.4219, 0.7396, 0.4219, 0.5, 0.4375, 0.7396, 0.4375, 0.9167, 0.4219, 0.9167, 0.4219, 0.7396, 0.4219, 0.7396, 0.4219, 0.9167, 0.4063, 0.9167, 0.4063, 0.7396, 0.4219, 0.5, 0.4219, 0.7396, 0.4063, 0.7396, 0.4063, 0.5, 0.4688, 0.5, 0.4688, 0.7396, 0.4531, 0.7396, 0.4531, 0.5, 0.4688, 0.7396, 0.4688, 0.9167, 0.4531, 0.9167, 0.4531, 0.7396, 0.4531, 0.7396, 0.4531, 0.9167, 0.4375, 0.9167, 0.4375, 0.7396, 0.4531, 0.5, 0.4531, 0.7396, 0.4375, 0.7396, 0.4375, 0.5, 0.5, 0.5, 0.5, 0.7396, 0.4844, 0.7396, 0.4844, 0.5, 0.5, 0.7396, 0.5, 0.9167, 0.4844, 0.9167, 0.4844, 0.7396, 0.4844, 0.7396, 0.4844, 0.9167, 0.4688, 0.9167, 0.4688, 0.7396, 0.4844, 0.5, 0.4844, 0.7396, 0.4688, 0.7396, 0.4688, 0.5, 0.5313, 0.5, 0.5313, 0.7396, 0.5156, 0.7396, 0.5156, 0.5, 0.5313, 0.7396, 0.5313, 0.9167, 0.5156, 0.9167, 0.5156, 0.7396, 0.5156, 0.7396, 0.5156, 0.9167, 0.5, 0.9167, 0.5, 0.7396, 0.5156, 0.5, 0.5156, 0.7396, 0.5, 0.7396, 0.5, 0.5, 0.5625, 0.5, 0.5625, 0.7396, 0.5469, 0.7396, 0.5469, 0.5, 0.5625, 0.7396, 0.5625, 0.9167, 0.5469, 0.9167, 0.5469, 0.7396, 0.5469, 0.7396, 0.5469, 0.9167, 0.5313, 0.9167, 0.5313, 0.7396, 0.5469, 0.5, 0.5469, 0.7396, 0.5313, 0.7396, 0.5313, 0.5, 0.5938, 0.5, 0.5938, 0.7396, 0.5781, 0.7396, 0.5781, 0.5, 0.5938, 0.7396, 0.5938, 0.9167, 0.5781, 0.9167, 0.5781, 0.7396, 0.5781, 0.7396, 0.5781, 0.9167, 0.5625, 0.9167, 0.5625, 0.7396, 0.5781, 0.5, 0.5781, 0.7396, 0.5625, 0.7396, 0.5625, 0.5, 0.625, 0.5, 0.625, 0.7396, 0.6094, 0.7396, 0.6094, 0.5, 0.625, 0.7396, 0.625, 0.9167, 0.6094, 0.9167, 0.6094, 0.7396, 0.6094, 0.7396, 0.6094, 0.9167, 0.5938, 0.9167, 0.5938, 0.7396, 0.6094, 0.5, 0.6094, 0.7396, 0.5938, 0.7396, 0.5938, 0.5, 0.6563, 0.5, 0.6563, 0.7396, 0.6406, 0.7396, 0.6406, 0.5, 0.6563, 0.7396, 0.6563, 0.9167, 0.6406, 0.9167, 0.6406, 0.7396, 0.6406, 0.7396, 0.6406, 0.9167, 0.625, 0.9167, 0.625, 0.7396, 0.6406, 0.5, 0.6406, 0.7396, 0.625, 0.7396, 0.625, 0.5, 0.6875, 0.5, 0.6875, 0.7396, 0.6719, 0.7396, 0.6719, 0.5, 0.6875, 0.7396, 0.6875, 0.9167, 0.6719, 0.9167, 0.6719, 0.7396, 0.6719, 0.7396, 0.6719, 0.9167, 0.6563, 0.9167, 0.6563, 0.7396, 0.6719, 0.5, 0.6719, 0.7396, 0.6563, 0.7396, 0.6563, 0.5, 0.7188, 0.5, 0.7188, 0.7396, 0.7031, 0.7396, 0.7031, 0.5, 0.7188, 0.7396, 0.7188, 0.9167, 0.7031, 0.9167, 0.7031, 0.7396, 0.7031, 0.7396, 0.7031, 0.9167, 0.6875, 0.9167, 0.6875, 0.7396, 0.7031, 0.5, 0.7031, 0.7396, 0.6875, 0.7396, 0.6875, 0.5, 0.75, 0.5, 0.75, 0.7396, 0.7344, 0.7396, 0.7344, 0.5, 0.75, 0.7396, 0.75, 0.9167, 0.7344, 0.9167, 0.7344, 0.7396, 0.7344, 0.7396, 0.7344, 0.9167, 0.7188, 0.9167, 0.7188, 0.7396, 0.7344, 0.5, 0.7344, 0.7396, 0.7188, 0.7396, 0.7188, 0.5, 0.7813, 0.5, 0.7813, 0.7396, 0.7656, 0.7396, 0.7656, 0.5, 0.7813, 0.7396, 0.7813, 0.9167, 0.7656, 0.9167, 0.7656, 0.7396, 0.7656, 0.7396, 0.7656, 0.9167, 0.75, 0.9167, 0.75, 0.7396, 0.7656, 0.5, 0.7656, 0.7396, 0.75, 0.7396, 0.75, 0.5, 0.8125, 0.5, 0.8125, 0.7396, 0.7969, 0.7396, 0.7969, 0.5, 0.8125, 0.7396, 0.8125, 0.9167, 0.7969, 0.9167, 0.7969, 0.7396, 0.7969, 0.7396, 0.7969, 0.9167, 0.7813, 0.9167, 0.7813, 0.7396, 0.7969, 0.5, 0.7969, 0.7396, 0.7813, 0.7396, 0.7813, 0.5, 0.8438, 0.5, 0.8438, 0.7396, 0.8281, 0.7396, 0.8281, 0.5, 0.8438, 0.7396, 0.8438, 0.9167, 0.8281, 0.9167, 0.8281, 0.7396, 0.8281, 0.7396, 0.8281, 0.9167, 0.8125, 0.9167, 0.8125, 0.7396, 0.8281, 0.5, 0.8281, 0.7396, 0.8125, 0.7396, 0.8125, 0.5, 0.875, 0.5, 0.875, 0.7396, 0.8594, 0.7396, 0.8594, 0.5, 0.875, 0.7396, 0.875, 0.9167, 0.8594, 0.9167, 0.8594, 0.7396, 0.8594, 0.7396, 0.8594, 0.9167, 0.8438, 0.9167, 0.8438, 0.7396, 0.8594, 0.5, 0.8594, 0.7396, 0.8438, 0.7396, 0.8438, 0.5, 0.9063, 0.5, 0.9063, 0.7396, 0.8906, 0.7396, 0.8906, 0.5, 0.9063, 0.7396, 0.9063, 0.9167, 0.8906, 0.9167, 0.8906, 0.7396, 0.8906, 0.7396, 0.8906, 0.9167, 0.875, 0.9167, 0.875, 0.7396, 0.8906, 0.5, 0.8906, 0.7396, 0.875, 0.7396, 0.875, 0.5, 0.9375, 0.5, 0.9375, 0.7396, 0.9219, 0.7396, 0.9219, 0.5, 0.9375, 0.7396, 0.9375, 0.9167, 0.9219, 0.9167, 0.9219, 0.7396, 0.9219, 0.7396, 0.9219, 0.9167, 0.9063, 0.9167, 0.9063, 0.7396, 0.9219, 0.5, 0.9219, 0.7396, 0.9063, 0.7396, 0.9063, 0.5, 0.9688, 0.5, 0.9688, 0.7396, 0.9531, 0.7396, 0.9531, 0.5, 0.9688, 0.7396, 0.9688, 0.9167, 0.9531, 0.9167, 0.9531, 0.7396, 0.9531, 0.7396, 0.9531, 0.9167, 0.9375, 0.9167, 0.9375, 0.7396, 0.9531, 0.5, 0.9531, 0.7396, 0.9375, 0.7396, 0.9375, 0.5, 1.0, 0.5, 1.0, 0.7396, 0.9844, 0.7396, 0.9844, 0.5, 1.0, 0.7396, 1.0, 0.9167, 0.9844, 0.9167, 0.9844, 0.7396, 0.9844, 0.7396, 0.9844, 0.9167, 0.9688, 0.9167, 0.9688, 0.7396, 0.9844, 0.5, 0.9844, 0.7396, 0.9688, 0.7396, 0.9688, 0.5, 0.0, 0.9896, 0.01563, 0.9896, 0.03125, 0.9896, 0.04688, 0.9896, 0.0625, 0.9896, 0.07812, 0.9896, 0.09375, 0.9896, 0.1094, 0.9896, 0.125, 0.9896, 0.1406, 0.9896, 0.1563, 0.9896, 0.1719, 0.9896, 0.1875, 0.9896, 0.2031, 0.9896, 0.2188, 0.9896, 0.2344, 0.9896, 0.25, 0.9896, 0.2656, 0.9896, 0.2812, 0.9896, 0.2969, 0.9896, 0.3125, 0.9896, 0.3281, 0.9896, 0.3438, 0.9896, 0.3594, 0.9896, 0.375, 0.9896, 0.3906, 0.9896, 0.4063, 0.9896, 0.4219, 0.9896, 0.4375, 0.9896, 0.4531, 0.9896, 0.4688, 0.9896, 0.4844, 0.9896, 0.5, 0.9896, 0.5156, 0.9896, 0.5313, 0.9896, 0.5469, 0.9896, 0.5625, 0.9896, 0.5781, 0.9896, 0.5938, 0.9896, 0.6094, 0.9896, 0.625, 0.9896, 0.6406, 0.9896, 0.6563, 0.9896, 0.6719, 0.9896, 0.6875, 0.9896, 0.7031, 0.9896, 0.7188, 0.9896, 0.7344, 0.9896, 0.75, 0.9896, 0.7656, 0.9896, 0.7813, 0.9896, 0.7969, 0.9896, 0.8125, 0.9896, 0.8281, 0.9896, 0.8438, 0.9896, 0.8594, 0.9896, 0.875, 0.9896, 0.8906, 0.9896, 0.9063, 0.9896, 0.9219, 0.9896, 0.9375, 0.9896, 0.9531, 0.9896, 0.9688, 0.9896, 0.9844, 0.9896, 0.0, 0.0, 0.0, 0.0, 0.0, 0.0, 0.0, 0.0, 0.0, 0.0, 0.0, 0.0, 0.0, 0.0, 0.0, 0.0, 0.0, 0.0, 0.0, 0.0, 0.0, 0.0, 0.0, 0.0, 0.0, 0.0, 0.0, 0.0, 0.0, 0.0, 0.0, 0.0, 0.0, 0.0, 0.0, 0.0, 0.0, 0.0, 0.0, 0.0, 0.0, 0.0, 0.0, 0.0, 0.0, 0.0, 0.0, 0.0, 0.0, 0.0, 0.0, 0.0, 0.0, 0.0, 0.0, 0.0, 0.0, 0.0, 0.0, 0.0, 0.0, 0.0, 0.0, 0.0, 0.0, 0.0, 0.0, 0.0, 0.0, 0.0, 0.0, 0.0, 0.0, 0.0, 0.0, 0.0, 0.0, 0.0, 0.0, 0.0, 0.0, 0.0, 0.0, 0.0, 0.0, 0.0, 0.0, 0.0, 0.0, 0.0, 0.0, 0.0, 0.0, 0.0, 0.0, 0.0, 0.0, 0.0, 0.0, 0.0, 0.0, 0.0, 0.0, 0.0, 0.0, 0.0, 0.0, 0.0, 0.0, 0.0, 0.0, 0.0, 0.0, 0.0, 0.0, 0.0, 0.0, 0.0, 0.0, 0.0, 0.0, 0.0, 0.0, 0.0, 0.0, 0.0, 0.0, 0.0])
me_cylinder_001.materials.append(mat_guide)
me_cylinder_001.use_remesh_fix_poles = True
me_cylinder_001.use_remesh_preserve_attributes = False
me_cylinder_001.use_mirror_vertex_groups = False
me_cylinder_001.update()

# ---- objects
ob_cylinder = bpy.data.objects.new('Cylinder', me_cylinder)
ob_cylinder_001 = bpy.data.objects.new('Cylinder.001', me_cylinder_001)

# ---- transforms, parenting, visibility, modifiers, constraints
ob_cylinder.location = (0.0, 0.0, 0.0)
ob_cylinder.rotation_euler = (4.712, -0.0, 0.0)
ob_cylinder.scale = (0.1025, 0.1025, 1.0)
ob_cylinder.lineart.crease_threshold = 0.0
ob_cylinder_001.location = (0.0, 0.0, 0.0)
ob_cylinder_001.rotation_euler = (4.712, -0.0, 0.0)
ob_cylinder_001.scale = (0.1025, 0.1025, 1.0)
ob_cylinder_001.lineart.crease_threshold = 0.0

# ---- collection membership
col_collection.objects.link(ob_cylinder)
col_collection.objects.link(ob_cylinder_001)

# ---- scene / render settings (as saved in the file)
scene.frame_start = 1; scene.frame_end = 250; scene.frame_set(1)
scene.render.engine = 'BLENDER_EEVEE_NEXT'
scene.cycles.use_denoising = False
scene.cycles.samples = 128
scene.cycles.sampling_pattern = 'TABULATED_SOBOL'
scene.cycles.use_adaptive_sampling = False
scene.cycles.use_light_tree = False
scene.view_settings.view_transform = 'Filmic'
bpy.context.view_layer.update()

# ---- added for rendering (the .blend has no active camera and no usable light): camera, sun
cam_auto = bpy.data.cameras.new('AutoCamera')
cam_auto.lens = 50.0
cam_auto.sensor_width = 36.0
cam_auto.clip_end = 1000.0
ob_auto_camera = bpy.data.objects.new('AutoCamera', cam_auto)
scene.collection.objects.link(ob_auto_camera)
ob_auto_camera.location = (1.86977, -3.24373, 1.49582)
ob_auto_camera.rotation_euler = (1.09748, -7.21219e-08, 0.694738)
scene.camera = ob_auto_camera
light_auto_sun = bpy.data.lights.new('AutoSun', 'SUN')
light_auto_sun.energy = 3.0
light_auto_sun.angle = 0.0523599
ob_auto_sun = bpy.data.objects.new('AutoSun', light_auto_sun)
scene.collection.objects.link(ob_auto_sun)
ob_auto_sun.rotation_euler = (0.872665, 0.174533, 0.523599)
bpy.context.view_layer.update()
